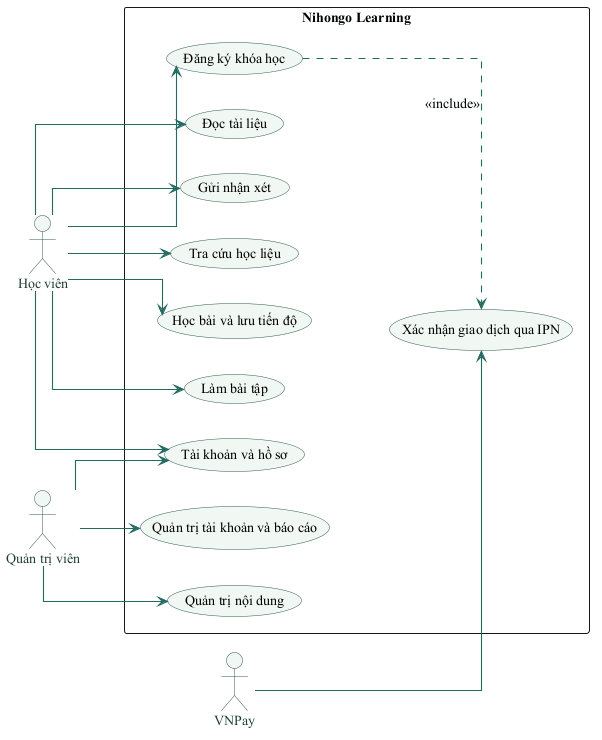

The diagram above was rendered by PlantUML. Its source (embedded in the PNG):
@startuml
skinparam backgroundColor #FFFFFF
skinparam defaultFontName "Times New Roman"
skinparam defaultFontSize 14
skinparam shadowing false
skinparam ArrowColor #236B61
skinparam ArrowThickness 1.1
skinparam BorderColor #315C55
skinparam ActorBorderColor #315C55
skinparam ActorFontColor #203D39
skinparam UsecaseBorderColor #315C55
skinparam UsecaseBackgroundColor #F1F7F3
skinparam ComponentBorderColor #315C55
skinparam ComponentBackgroundColor #F1F7F3
skinparam ClassBorderColor #315C55
skinparam ClassBackgroundColor #F8FAF8
skinparam DatabaseBorderColor #315C55
skinparam DatabaseBackgroundColor #F1F7F3
skinparam linetype ortho
left to right direction
actor "Học viên" as U
actor "Quản trị viên" as A
actor "VNPay" as V
rectangle "Nihongo Learning" {
  usecase "Tài khoản và hồ sơ" as UC1
  usecase "Tra cứu học liệu" as UC2
  usecase "Học bài và lưu tiến độ" as UC3
  usecase "Làm bài tập" as UC4
  usecase "Đăng ký khóa học" as UC5
  usecase "Đọc tài liệu" as UC6
  usecase "Gửi nhận xét" as UC7
  usecase "Quản trị nội dung" as UC8
  usecase "Quản trị tài khoản và báo cáo" as UC9
  usecase "Xác nhận giao dịch qua IPN" as UC10
}
U --> UC1
U --> UC2
U --> UC3
U --> UC4
U --> UC5
U --> UC6
U --> UC7
A --> UC1
A --> UC8
A --> UC9
V --> UC10
UC5 ..> UC10 : <<include>>
@enduml